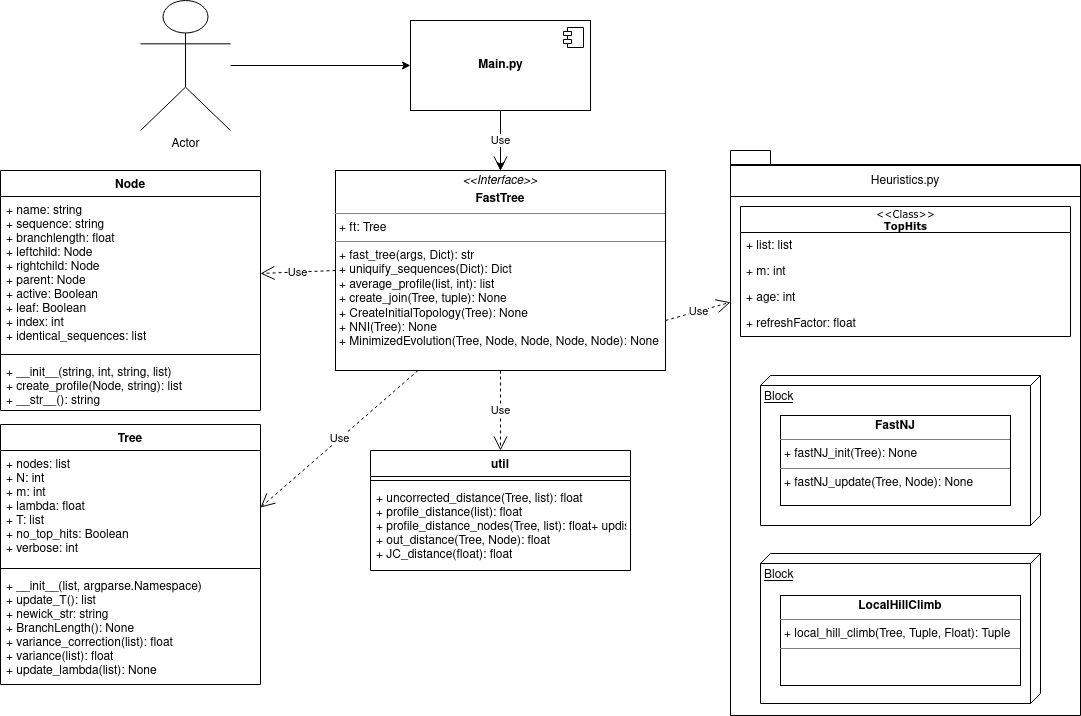

The diagram above was exported from draw.io. Its source (the exported page's mxGraphModel, read from the mxfile embedded in the PNG):
<mxGraphModel dx="1196" dy="1124" grid="1" gridSize="10" guides="1" tooltips="1" connect="1" arrows="1" fold="1" page="1" pageScale="1" pageWidth="1100" pageHeight="850" background="none" math="0" shadow="0">
  <root>
    <mxCell id="0" />
    <mxCell id="1" parent="0" />
    <mxCell id="SjBSRI365rOm8yWIcWfJ-2" value="" style="shape=folder;fontStyle=1;spacingTop=10;tabWidth=40;tabHeight=14;tabPosition=left;html=1;" parent="1" vertex="1">
      <mxGeometry x="810" y="170" width="350" height="565" as="geometry" />
    </mxCell>
    <mxCell id="17acba5748e5396b-2" value="&amp;lt;&amp;lt;Class&amp;gt;&amp;gt;&lt;br&gt;&lt;div&gt;&lt;b&gt;TopHits&lt;/b&gt;&lt;/div&gt;" style="swimlane;html=1;fontStyle=0;childLayout=stackLayout;horizontal=1;startSize=26;fillColor=none;horizontalStack=0;resizeParent=1;resizeLast=0;collapsible=1;marginBottom=0;swimlaneFillColor=#ffffff;rounded=0;shadow=0;comic=0;labelBackgroundColor=none;strokeWidth=1;fontFamily=Verdana;fontSize=10;align=center;" parent="1" vertex="1">
      <mxGeometry x="820" y="226" width="330" height="130" as="geometry" />
    </mxCell>
    <mxCell id="17acba5748e5396b-3" value="+ list: list" style="text;html=1;strokeColor=none;fillColor=none;align=left;verticalAlign=top;spacingLeft=4;spacingRight=4;whiteSpace=wrap;overflow=hidden;rotatable=0;points=[[0,0.5],[1,0.5]];portConstraint=eastwest;" parent="17acba5748e5396b-2" vertex="1">
      <mxGeometry y="26" width="330" height="26" as="geometry" />
    </mxCell>
    <mxCell id="17acba5748e5396b-4" value="+ m: int" style="text;html=1;strokeColor=none;fillColor=none;align=left;verticalAlign=top;spacingLeft=4;spacingRight=4;whiteSpace=wrap;overflow=hidden;rotatable=0;points=[[0,0.5],[1,0.5]];portConstraint=eastwest;" parent="17acba5748e5396b-2" vertex="1">
      <mxGeometry y="52" width="330" height="26" as="geometry" />
    </mxCell>
    <mxCell id="17acba5748e5396b-6" value="+ age: int" style="text;html=1;strokeColor=none;fillColor=none;align=left;verticalAlign=top;spacingLeft=4;spacingRight=4;whiteSpace=wrap;overflow=hidden;rotatable=0;points=[[0,0.5],[1,0.5]];portConstraint=eastwest;" parent="17acba5748e5396b-2" vertex="1">
      <mxGeometry y="78" width="330" height="26" as="geometry" />
    </mxCell>
    <mxCell id="17acba5748e5396b-9" value="+ refreshFactor: float" style="text;html=1;strokeColor=none;fillColor=none;align=left;verticalAlign=top;spacingLeft=4;spacingRight=4;whiteSpace=wrap;overflow=hidden;rotatable=0;points=[[0,0.5],[1,0.5]];portConstraint=eastwest;" parent="17acba5748e5396b-2" vertex="1">
      <mxGeometry y="104" width="330" height="26" as="geometry" />
    </mxCell>
    <mxCell id="SjBSRI365rOm8yWIcWfJ-3" value="Heuristics.py" style="rounded=0;whiteSpace=wrap;html=1;" parent="1" vertex="1">
      <mxGeometry x="810" y="185" width="350" height="31" as="geometry" />
    </mxCell>
    <mxCell id="SjBSRI365rOm8yWIcWfJ-5" value="Block" style="verticalAlign=top;align=left;spacingTop=8;spacingLeft=2;spacingRight=12;shape=cube;size=10;direction=south;fontStyle=4;html=1;" parent="1" vertex="1">
      <mxGeometry x="840" y="395" width="280" height="150" as="geometry" />
    </mxCell>
    <mxCell id="SjBSRI365rOm8yWIcWfJ-13" value="&lt;p style=&quot;margin: 0px ; margin-top: 4px ; text-align: center&quot;&gt;&lt;b&gt;FastNJ&lt;/b&gt;&lt;/p&gt;&lt;hr size=&quot;1&quot;&gt;&lt;p style=&quot;margin: 0px ; margin-left: 4px&quot;&gt;+ fastNJ_init(Tree): None&lt;br&gt;&lt;/p&gt;&lt;hr size=&quot;1&quot;&gt;&lt;p style=&quot;margin: 0px ; margin-left: 4px&quot;&gt;+ fastNJ_update(Tree, Node): None&lt;br&gt;&lt;/p&gt;" style="verticalAlign=top;align=left;overflow=fill;fontSize=12;fontFamily=Helvetica;html=1;" parent="1" vertex="1">
      <mxGeometry x="860" y="435" width="230" height="90" as="geometry" />
    </mxCell>
    <mxCell id="SjBSRI365rOm8yWIcWfJ-14" value="Block" style="verticalAlign=top;align=left;spacingTop=8;spacingLeft=2;spacingRight=12;shape=cube;size=10;direction=south;fontStyle=4;html=1;" parent="1" vertex="1">
      <mxGeometry x="840" y="573" width="280" height="150" as="geometry" />
    </mxCell>
    <mxCell id="SjBSRI365rOm8yWIcWfJ-15" value="&lt;p style=&quot;margin: 0px ; margin-top: 4px ; text-align: center&quot;&gt;&lt;b&gt;LocalHillClimb&lt;/b&gt;&lt;/p&gt;&lt;hr size=&quot;1&quot;&gt;&lt;p style=&quot;margin: 0px ; margin-left: 4px&quot;&gt;+ local_hill_climb(Tree, Tuple, Float): Tuple&lt;br&gt;&lt;/p&gt;&lt;hr size=&quot;1&quot;&gt;&lt;p style=&quot;margin: 0px ; margin-left: 4px&quot;&gt;&lt;br&gt;&lt;/p&gt;" style="verticalAlign=top;align=left;overflow=fill;fontSize=12;fontFamily=Helvetica;html=1;" parent="1" vertex="1">
      <mxGeometry x="860" y="615" width="240" height="90" as="geometry" />
    </mxCell>
    <mxCell id="SjBSRI365rOm8yWIcWfJ-19" style="edgeStyle=orthogonalEdgeStyle;rounded=0;orthogonalLoop=1;jettySize=auto;html=1;" parent="1" source="SjBSRI365rOm8yWIcWfJ-16" target="SjBSRI365rOm8yWIcWfJ-17" edge="1">
      <mxGeometry relative="1" as="geometry" />
    </mxCell>
    <mxCell id="SjBSRI365rOm8yWIcWfJ-16" value="Actor" style="shape=umlActor;verticalLabelPosition=bottom;verticalAlign=top;html=1;" parent="1" vertex="1">
      <mxGeometry x="220" y="20" width="90" height="130" as="geometry" />
    </mxCell>
    <mxCell id="SjBSRI365rOm8yWIcWfJ-44" style="edgeStyle=orthogonalEdgeStyle;rounded=0;orthogonalLoop=1;jettySize=auto;html=1;" parent="1" source="SjBSRI365rOm8yWIcWfJ-17" target="SjBSRI365rOm8yWIcWfJ-21" edge="1">
      <mxGeometry relative="1" as="geometry" />
    </mxCell>
    <mxCell id="SjBSRI365rOm8yWIcWfJ-17" value="&lt;b&gt;Main.py&lt;/b&gt;" style="html=1;dropTarget=0;" parent="1" vertex="1">
      <mxGeometry x="490" y="40" width="180" height="90" as="geometry" />
    </mxCell>
    <mxCell id="SjBSRI365rOm8yWIcWfJ-18" value="" style="shape=module;jettyWidth=8;jettyHeight=4;" parent="SjBSRI365rOm8yWIcWfJ-17" vertex="1">
      <mxGeometry x="1" width="20" height="20" relative="1" as="geometry">
        <mxPoint x="-27" y="7" as="offset" />
      </mxGeometry>
    </mxCell>
    <mxCell id="SjBSRI365rOm8yWIcWfJ-21" value="&lt;p style=&quot;margin: 0px ; margin-top: 4px ; text-align: center&quot;&gt;&lt;i&gt;&amp;lt;&amp;lt;Interface&amp;gt;&amp;gt;&lt;/i&gt;&lt;/p&gt;&lt;p style=&quot;margin: 0px ; margin-top: 4px ; text-align: center&quot;&gt;&lt;b&gt;FastTree&lt;/b&gt;&lt;br&gt;&lt;/p&gt;&lt;hr size=&quot;1&quot;&gt;&lt;p style=&quot;margin: 0px ; margin-left: 4px&quot;&gt;+ ft: Tree&lt;br&gt;&lt;/p&gt;&lt;hr size=&quot;1&quot;&gt;&lt;p style=&quot;margin: 0px ; margin-left: 4px&quot;&gt;+ fast_tree(args, Dict): str&lt;br&gt;+ uniquify_sequences(Dict): Dict&lt;br&gt;&lt;/p&gt;&lt;p style=&quot;margin: 0px ; margin-left: 4px&quot;&gt;+ average_profile(list, int): list&lt;/p&gt;&lt;p style=&quot;margin: 0px ; margin-left: 4px&quot;&gt;+ create_join(Tree, tuple): None&lt;/p&gt;&lt;p style=&quot;margin: 0px ; margin-left: 4px&quot;&gt;+ CreateInitialTopology(Tree): None&lt;br&gt;&lt;/p&gt;&lt;p style=&quot;margin: 0px ; margin-left: 4px&quot;&gt;+ NNI(Tree): None&lt;br&gt;&lt;/p&gt;&lt;p style=&quot;margin: 0px ; margin-left: 4px&quot;&gt;+ MinimizedEvolution(Tree, Node, Node, Node, Node): None&lt;br&gt;&lt;/p&gt;" style="verticalAlign=top;align=left;overflow=fill;fontSize=12;fontFamily=Helvetica;html=1;" parent="1" vertex="1">
      <mxGeometry x="415" y="190" width="330" height="200" as="geometry" />
    </mxCell>
    <mxCell id="SjBSRI365rOm8yWIcWfJ-24" value="Use" style="endArrow=open;endSize=12;dashed=1;html=1;rounded=0;exitX=0.5;exitY=1;exitDx=0;exitDy=0;entryX=0.5;entryY=0;entryDx=0;entryDy=0;" parent="1" source="SjBSRI365rOm8yWIcWfJ-17" target="SjBSRI365rOm8yWIcWfJ-21" edge="1">
      <mxGeometry width="160" relative="1" as="geometry">
        <mxPoint x="570" y="140" as="sourcePoint" />
        <mxPoint x="550" y="340" as="targetPoint" />
      </mxGeometry>
    </mxCell>
    <mxCell id="SjBSRI365rOm8yWIcWfJ-26" value="Node" style="swimlane;fontStyle=1;align=center;verticalAlign=top;childLayout=stackLayout;horizontal=1;startSize=26;horizontalStack=0;resizeParent=1;resizeParentMax=0;resizeLast=0;collapsible=1;marginBottom=0;" parent="1" vertex="1">
      <mxGeometry x="80" y="190" width="260" height="240" as="geometry" />
    </mxCell>
    <mxCell id="SjBSRI365rOm8yWIcWfJ-27" value="+ name: string&#10;+ sequence: string&#10;+ branchlength: float&#10;+ leftchild: Node&#10;+ rightchild: Node&#10;+ parent: Node&#10;+ active: Boolean&#10;+ leaf: Boolean&#10;+ index: int&#10;+ identical_sequences: list" style="text;strokeColor=none;fillColor=none;align=left;verticalAlign=top;spacingLeft=4;spacingRight=4;overflow=hidden;rotatable=0;points=[[0,0.5],[1,0.5]];portConstraint=eastwest;" parent="SjBSRI365rOm8yWIcWfJ-26" vertex="1">
      <mxGeometry y="26" width="260" height="154" as="geometry" />
    </mxCell>
    <mxCell id="SjBSRI365rOm8yWIcWfJ-28" value="" style="line;strokeWidth=1;fillColor=none;align=left;verticalAlign=middle;spacingTop=-1;spacingLeft=3;spacingRight=3;rotatable=0;labelPosition=right;points=[];portConstraint=eastwest;" parent="SjBSRI365rOm8yWIcWfJ-26" vertex="1">
      <mxGeometry y="180" width="260" height="8" as="geometry" />
    </mxCell>
    <mxCell id="SjBSRI365rOm8yWIcWfJ-29" value="+ __init__(string, int, string, list)&#10;+ create_profile(Node, string): list&#10;+ __str__(): string&#10;" style="text;strokeColor=none;fillColor=none;align=left;verticalAlign=top;spacingLeft=4;spacingRight=4;overflow=hidden;rotatable=0;points=[[0,0.5],[1,0.5]];portConstraint=eastwest;" parent="SjBSRI365rOm8yWIcWfJ-26" vertex="1">
      <mxGeometry y="188" width="260" height="52" as="geometry" />
    </mxCell>
    <mxCell id="SjBSRI365rOm8yWIcWfJ-31" value="Tree" style="swimlane;fontStyle=1;align=center;verticalAlign=top;childLayout=stackLayout;horizontal=1;startSize=26;horizontalStack=0;resizeParent=1;resizeParentMax=0;resizeLast=0;collapsible=1;marginBottom=0;" parent="1" vertex="1">
      <mxGeometry x="80" y="444" width="260" height="260" as="geometry" />
    </mxCell>
    <mxCell id="SjBSRI365rOm8yWIcWfJ-32" value="+ nodes: list&#10;+ N: int&#10;+ m: int&#10;+ lambda: float&#10;+ T: list&#10;+ no_top_hits: Boolean&#10;+ verbose: int&#10;" style="text;strokeColor=none;fillColor=none;align=left;verticalAlign=top;spacingLeft=4;spacingRight=4;overflow=hidden;rotatable=0;points=[[0,0.5],[1,0.5]];portConstraint=eastwest;" parent="SjBSRI365rOm8yWIcWfJ-31" vertex="1">
      <mxGeometry y="26" width="260" height="114" as="geometry" />
    </mxCell>
    <mxCell id="SjBSRI365rOm8yWIcWfJ-33" value="" style="line;strokeWidth=1;fillColor=none;align=left;verticalAlign=middle;spacingTop=-1;spacingLeft=3;spacingRight=3;rotatable=0;labelPosition=right;points=[];portConstraint=eastwest;" parent="SjBSRI365rOm8yWIcWfJ-31" vertex="1">
      <mxGeometry y="140" width="260" height="8" as="geometry" />
    </mxCell>
    <mxCell id="SjBSRI365rOm8yWIcWfJ-34" value="+ __init__(list, argparse.Namespace)&#10;+ update_T(): list&#10;+ newick_str: string&#10;+ BranchLength(): None&#10;+ variance_correction(list): float&#10;+ variance(list): float&#10;+ update_lambda(list): None&#10;" style="text;strokeColor=none;fillColor=none;align=left;verticalAlign=top;spacingLeft=4;spacingRight=4;overflow=hidden;rotatable=0;points=[[0,0.5],[1,0.5]];portConstraint=eastwest;" parent="SjBSRI365rOm8yWIcWfJ-31" vertex="1">
      <mxGeometry y="148" width="260" height="112" as="geometry" />
    </mxCell>
    <mxCell id="SjBSRI365rOm8yWIcWfJ-35" value="util" style="swimlane;fontStyle=1;align=center;verticalAlign=top;childLayout=stackLayout;horizontal=1;startSize=26;horizontalStack=0;resizeParent=1;resizeParentMax=0;resizeLast=0;collapsible=1;marginBottom=0;" parent="1" vertex="1">
      <mxGeometry x="450" y="470" width="260" height="120" as="geometry" />
    </mxCell>
    <mxCell id="SjBSRI365rOm8yWIcWfJ-37" value="" style="line;strokeWidth=1;fillColor=none;align=left;verticalAlign=middle;spacingTop=-1;spacingLeft=3;spacingRight=3;rotatable=0;labelPosition=right;points=[];portConstraint=eastwest;" parent="SjBSRI365rOm8yWIcWfJ-35" vertex="1">
      <mxGeometry y="26" width="260" height="8" as="geometry" />
    </mxCell>
    <mxCell id="SjBSRI365rOm8yWIcWfJ-38" value="+ uncorrected_distance(Tree, list): float&#10;+ profile_distance(list): float&#10;+ profile_distance_nodes(Tree, list): float+ updistance(list, list): float&#10;+ out_distance(Tree, Node): float&#10;+ JC_distance(float): float&#10;" style="text;strokeColor=none;fillColor=none;align=left;verticalAlign=top;spacingLeft=4;spacingRight=4;overflow=hidden;rotatable=0;points=[[0,0.5],[1,0.5]];portConstraint=eastwest;" parent="SjBSRI365rOm8yWIcWfJ-35" vertex="1">
      <mxGeometry y="34" width="260" height="86" as="geometry" />
    </mxCell>
    <mxCell id="SjBSRI365rOm8yWIcWfJ-39" value="Use" style="endArrow=open;endSize=12;dashed=1;html=1;rounded=0;exitX=0.25;exitY=1;exitDx=0;exitDy=0;entryX=1;entryY=0.5;entryDx=0;entryDy=0;" parent="1" source="SjBSRI365rOm8yWIcWfJ-21" target="SjBSRI365rOm8yWIcWfJ-32" edge="1">
      <mxGeometry width="160" relative="1" as="geometry">
        <mxPoint x="590" y="140" as="sourcePoint" />
        <mxPoint x="460" y="450" as="targetPoint" />
      </mxGeometry>
    </mxCell>
    <mxCell id="SjBSRI365rOm8yWIcWfJ-40" value="Use" style="endArrow=open;endSize=12;dashed=1;html=1;rounded=0;exitX=0;exitY=0.5;exitDx=0;exitDy=0;entryX=1;entryY=0.5;entryDx=0;entryDy=0;" parent="1" source="SjBSRI365rOm8yWIcWfJ-21" target="SjBSRI365rOm8yWIcWfJ-27" edge="1">
      <mxGeometry width="160" relative="1" as="geometry">
        <mxPoint x="360" y="250" as="sourcePoint" />
        <mxPoint x="360" y="310" as="targetPoint" />
      </mxGeometry>
    </mxCell>
    <mxCell id="SjBSRI365rOm8yWIcWfJ-41" value="Use" style="endArrow=open;endSize=12;dashed=1;html=1;rounded=0;exitX=0.5;exitY=1;exitDx=0;exitDy=0;entryX=0.5;entryY=0;entryDx=0;entryDy=0;" parent="1" source="SjBSRI365rOm8yWIcWfJ-21" target="SjBSRI365rOm8yWIcWfJ-35" edge="1">
      <mxGeometry width="160" relative="1" as="geometry">
        <mxPoint x="610" y="160" as="sourcePoint" />
        <mxPoint x="610" y="220" as="targetPoint" />
      </mxGeometry>
    </mxCell>
    <mxCell id="SjBSRI365rOm8yWIcWfJ-42" value="Use" style="endArrow=open;endSize=12;dashed=1;html=1;rounded=0;exitX=1;exitY=0.75;exitDx=0;exitDy=0;entryX=0;entryY=0;entryDx=0;entryDy=151.75;entryPerimeter=0;" parent="1" source="SjBSRI365rOm8yWIcWfJ-21" target="SjBSRI365rOm8yWIcWfJ-2" edge="1">
      <mxGeometry width="160" relative="1" as="geometry">
        <mxPoint x="620" y="170" as="sourcePoint" />
        <mxPoint x="620" y="230" as="targetPoint" />
      </mxGeometry>
    </mxCell>
  </root>
</mxGraphModel>